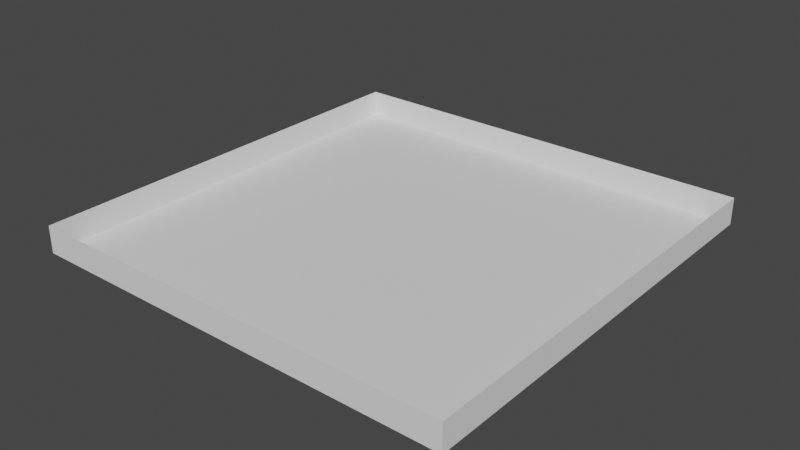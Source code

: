 # Source: scene.blend  (saved by Blender 3.4.6; exported with 4.5.12 LTS)
import bpy
from mathutils import Matrix  # noqa: F401  (used for matrix-valued properties, if any)

bpy.ops.wm.read_factory_settings(use_empty=True)
scene = bpy.context.scene
scene.name = 'Scene'

# ---- collections
col_collection = bpy.data.collections.new('Collection'); scene.collection.children.link(col_collection)

# ---- world
world_world = bpy.data.worlds.new('World'); scene.world = world_world
world_world.use_nodes = True; world_world.node_tree.nodes.clear()
_N = world_world.node_tree.nodes; _L = world_world.node_tree.links
n0 = _N.new('ShaderNodeOutputWorld'); n0.name = 'World Output'; n0.location = (300, 300)
n1 = _N.new('ShaderNodeBackground'); n1.name = 'Background'; n1.location = (10, 300)
n1.inputs[0].default_value = (0.05088, 0.05088, 0.05088, 1.0)
_L.new(n1.outputs[0], n0.inputs[0])
n0.is_active_output = True
world_world.color = (0.05088, 0.05088, 0.05088)
world_world.use_sun_shadow = False
world_world.sun_shadow_jitter_overblur = 0.0

# ---- meshes
me_plane = bpy.data.meshes.new('Plane')
me_plane.from_pydata([(-1.0, -1.0, 0.0), (1.0, -1.0, 0.0), (-1.0, 1.0, 0.0), (1.0, 1.0, 0.0), (-1.0, -1.0, 0.125), (-1.0, 1.0, 0.125), (-1.0, 1.0, 0.125), (1.0, 1.0, 0.125), (1.0, -1.0, 0.125), (1.0, 1.0, 0.125), (-1.0, -1.0, 0.125), (1.0, -1.0, 0.125)], [], [(0, 1, 3, 2), (0, 2, 5, 4), (2, 3, 7, 6), (3, 1, 8, 9), (1, 0, 10, 11)])
_uv = me_plane.uv_layers.new(name='UVMap')
_uv.uv.foreach_set('vector', [0.0, 0.0, 1.0, 0.0, 1.0, 1.0, 0.0, 1.0, 0.0, 0.0, 0.0, 1.0, 0.0, 1.0, 0.0, 0.0, 0.0, 1.0, 1.0, 1.0, 1.0, 1.0, 0.0, 1.0, 1.0, 1.0, 1.0, 0.0, 1.0, 0.0, 1.0, 1.0, 1.0, 0.0, 0.0, 0.0, 0.0, 0.0, 1.0, 0.0])
me_plane.update()

# ---- objects
ob_plane = bpy.data.objects.new('Plane', me_plane)

# ---- transforms, parenting, visibility, modifiers, constraints
ob_plane.location = (8.0, 8.0, 0.0)
ob_plane.scale = (8.0, 8.0, 8.0)

# ---- collection membership
col_collection.objects.link(ob_plane)

# ---- scene / render settings (as saved in the file)
scene.frame_start = 1; scene.frame_end = 250; scene.frame_set(1)
scene.render.engine = 'BLENDER_EEVEE_NEXT'
scene.cycles.sampling_pattern = 'TABULATED_SOBOL'
scene.cycles.use_light_tree = False
scene.view_settings.view_transform = 'Filmic'
bpy.context.view_layer.update()

# ---- added for rendering (the .blend has no active camera and no usable light): camera, sun
cam_auto = bpy.data.cameras.new('AutoCamera')
cam_auto.lens = 50.0
cam_auto.sensor_width = 36.0
cam_auto.clip_end = 1000.0
ob_auto_camera = bpy.data.objects.new('AutoCamera', cam_auto)
scene.collection.objects.link(ob_auto_camera)
ob_auto_camera.location = (28.9559, -17.1471, 17.2647)
ob_auto_camera.rotation_euler = (1.09748, -7.21219e-08, 0.694738)
scene.camera = ob_auto_camera
light_auto_sun = bpy.data.lights.new('AutoSun', 'SUN')
light_auto_sun.energy = 3.0
light_auto_sun.angle = 0.0523599
ob_auto_sun = bpy.data.objects.new('AutoSun', light_auto_sun)
scene.collection.objects.link(ob_auto_sun)
ob_auto_sun.rotation_euler = (0.872665, 0.174533, 0.523599)
bpy.context.view_layer.update()
